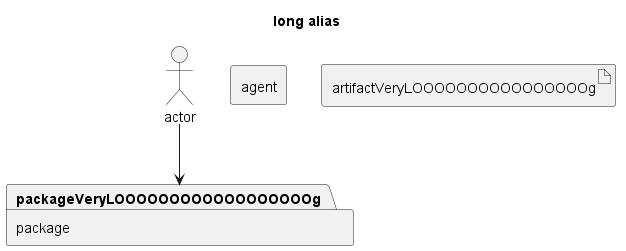

The diagram above was rendered by PlantUML. Its source (embedded in the PNG):
@startuml
title long alias
actor "actor" as actorVeryLOOOOOOOOOOOOOOOOOOOOOOOOOOOOOOOOOOg
agent agentVeryLOOOOOOOOOOOOOOOOg as "agent"
artifact "artifactVeryLOOOOOOOOOOOOOOOOg" as artifact
package "package" as packageVeryLOOOOOOOOOOOOOOOOOOg

actorVeryLOOOOOOOOOOOOOOOOOOOOOOOOOOOOOOOOOOg --> packageVeryLOOOOOOOOOOOOOOOOOOg
@enduml